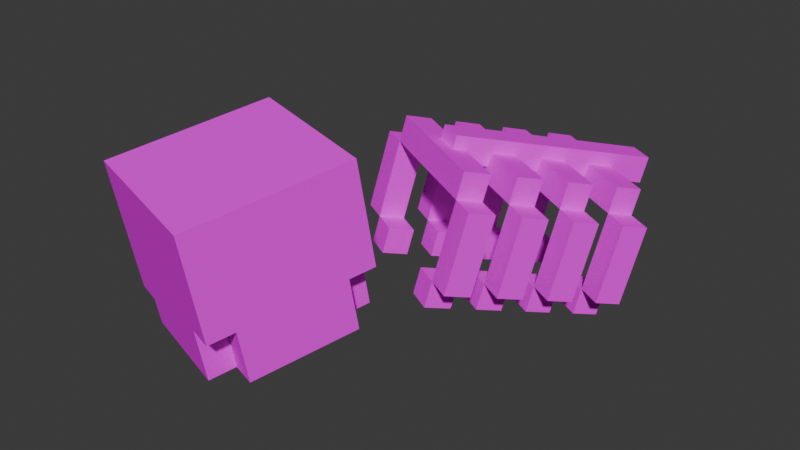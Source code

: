 # Source: skull.blend  (saved by Blender 4.2.66; exported with 4.5.12 LTS)
import bpy
from mathutils import Matrix  # noqa: F401  (used for matrix-valued properties, if any)

bpy.ops.wm.read_factory_settings(use_empty=True)
scene = bpy.context.scene
scene.name = 'Scene'

# ---- collections
col_collection = bpy.data.collections.new('Collection'); scene.collection.children.link(col_collection)

# ---- images (referenced by path relative to the original .blend; pixels are not part of the script)
import os
ASSET_DIR = os.environ.get("B2B_ASSET_DIR", "")  # directory of the original .blend (textures are referenced by path, not embedded)
HERE = os.path.dirname(os.path.abspath(__file__))  # packed textures are extracted next to this script under _unpacked/

def load_image(name, relpath, width, height, colorspace="sRGB"):
    """Load a texture the original file referenced (path relative to the .blend, or extracted next to this script)."""
    p = next((c for c in (os.path.join(HERE, relpath), os.path.join(ASSET_DIR, relpath)) if relpath and os.path.exists(c)), "")
    if p:
        img = bpy.data.images.load(p, check_existing=True)
        img.name = name
    else:  # same state as the original file: an image datablock whose file is absent (Cycles renders it pink)
        img = bpy.data.images.new(name, width, height)
        img.source = "FILE"
        img.filepath = "//" + (relpath or name)
    img.colorspace_settings.name = colorspace
    return img
img_edges_png = load_image('edges.png', 'edges.png', 1024, 1024, 'sRGB')
img_scull_front_png_001 = load_image('scull_front.png.001', 'scull_front.png', 1024, 1024, 'sRGB')
img_scull_png = load_image('scull.png', 'scull.png', 1024, 1024, 'sRGB')

# ---- materials (node trees are filled in below, after node groups)
mat_egde = bpy.data.materials.new('egde')
mat_egde.roughness = 1.0
mat_scull_front = bpy.data.materials.new('scull_front')
mat_scull_front.roughness = 1.0
mat_scull = bpy.data.materials.new('scull')
mat_scull.roughness = 1.0

# ---- material node trees
mat_egde.use_nodes = True; mat_egde.node_tree.nodes.clear()
_N = mat_egde.node_tree.nodes; _L = mat_egde.node_tree.links
n0 = _N.new('ShaderNodeBsdfPrincipled'); n0.name = 'Principled BSDF'; n0.location = (0, 300)
n0.inputs[2].default_value = 1.0
n0.inputs[13].default_value = 0.0
n0.inputs[27].default_value = (0.0, 0.0, 0.0, 1.0)
n1 = _N.new('ShaderNodeOutputMaterial'); n1.name = 'Material-Ausgabe'; n1.location = (280, 300)
n2 = _N.new('ShaderNodeTexImage'); n2.name = 'Bildtexturen'; n2.location = (-276, 274)
n2.image = img_edges_png
n2.interpolation = 'Closest'
_L.new(n0.outputs[0], n1.inputs[0])
_L.new(n2.outputs[0], n0.inputs[0])
n1.is_active_output = True
mat_scull_front.use_nodes = True; mat_scull_front.node_tree.nodes.clear()
_N = mat_scull_front.node_tree.nodes; _L = mat_scull_front.node_tree.links
n0 = _N.new('ShaderNodeBsdfPrincipled'); n0.name = 'Principled BSDF'; n0.location = (0, 300)
n0.inputs[2].default_value = 1.0
n0.inputs[13].default_value = 0.0
n0.inputs[27].default_value = (0.0, 0.0, 0.0, 1.0)
n1 = _N.new('ShaderNodeOutputMaterial'); n1.name = 'Material-Ausgabe'; n1.location = (280, 300)
n2 = _N.new('ShaderNodeTexImage'); n2.name = 'Bildtexturen'; n2.location = (-295, 332)
n2.image = img_scull_front_png_001
n2.interpolation = 'Closest'
_L.new(n0.outputs[0], n1.inputs[0])
_L.new(n2.outputs[0], n0.inputs[0])
n1.is_active_output = True
mat_scull.use_nodes = True; mat_scull.node_tree.nodes.clear()
_N = mat_scull.node_tree.nodes; _L = mat_scull.node_tree.links
n0 = _N.new('ShaderNodeBsdfPrincipled'); n0.name = 'Principled BSDF'; n0.location = (0, 300)
n0.inputs[2].default_value = 1.0
n0.inputs[13].default_value = 0.0
n0.inputs[27].default_value = (0.0, 0.0, 0.0, 1.0)
n1 = _N.new('ShaderNodeOutputMaterial'); n1.name = 'Material-Ausgabe'; n1.location = (280, 300)
n2 = _N.new('ShaderNodeTexImage'); n2.name = 'Bildtexturen'; n2.location = (-301, 280)
n2.image = img_scull_png
n2.interpolation = 'Closest'
_L.new(n0.outputs[0], n1.inputs[0])
_L.new(n2.outputs[0], n0.inputs[0])
n1.is_active_output = True

# ---- world
world_world = bpy.data.worlds.new('World'); scene.world = world_world
world_world.use_nodes = True; world_world.node_tree.nodes.clear()
_N = world_world.node_tree.nodes; _L = world_world.node_tree.links
n0 = _N.new('ShaderNodeOutputWorld'); n0.name = 'World Output'; n0.location = (300, 300)
n1 = _N.new('ShaderNodeBackground'); n1.name = 'Background'; n1.location = (10, 300)
n1.inputs[0].default_value = (0.05088, 0.05088, 0.05088, 1.0)
_L.new(n1.outputs[0], n0.inputs[0])
n0.is_active_output = True
world_world.color = (0.05088, 0.05088, 0.05088)
world_world.sun_shadow_jitter_overblur = 0.0

# ---- meshes
me_skull = bpy.data.meshes.new('skull')
me_skull.from_pydata([(0.3153, -0.06365, -0.294), (0.2689, -0.0379, -0.2092), (0.3013, -0.1603, -0.2723), (0.255, -0.1345, -0.1875), (0.3888, -0.162, -0.2239), (0.3425, -0.1363, -0.1391), (0.2595, -0.4501, -0.2071), (0.347, -0.4519, -0.1588), (0.3006, -0.4261, -0.07399), (0.172, -0.4483, -0.2555), (0.1256, -0.4226, -0.1707), (0.2131, -0.4243, -0.1223), (0.158, -0.5449, -0.2338), (0.1117, -0.5192, -0.149), (0.2455, -0.5467, -0.1854), (0.1992, -0.521, -0.1006), (-0.1223, -0.05481, -0.5358), (-0.1686, -0.02906, -0.451), (-0.1362, -0.1514, -0.5141), (-0.1826, -0.1257, -0.4293), (-0.2237, -0.1497, -0.5624), (-0.2701, -0.1239, -0.4777), (-0.1781, -0.4413, -0.4489), (-0.2656, -0.4395, -0.4973), (-0.3119, -0.4137, -0.4125), (-0.09058, -0.443, -0.4006), (-0.1369, -0.4173, -0.3158), (-0.2244, -0.4155, -0.3641), (-0.1045, -0.5396, -0.3789), (-0.1509, -0.5139, -0.2941), (-0.192, -0.5379, -0.4272), (-0.2384, -0.5121, -0.3424), (0.2226, -0.01215, -0.1244), (0.1763, 0.0136, -0.03962), (0.2086, -0.1088, -0.1027), (0.1623, -0.08302, -0.01791), (0.2962, -0.1105, -0.05434), (0.2498, -0.08478, 0.03045), (0.1668, -0.3986, -0.03755), (0.2543, -0.4004, 0.01081), (0.208, -0.3746, 0.0956), (0.07928, -0.3968, -0.08591), (0.03294, -0.3711, -0.001122), (0.1205, -0.3728, 0.04724), (0.06533, -0.4934, -0.0642), (0.01899, -0.4677, 0.02059), (0.1528, -0.4952, -0.01584), (0.1065, -0.4695, 0.06895), (-0.215, -0.003313, -0.3662), (-0.2613, 0.02244, -0.2814), (-0.2752, -0.07417, -0.2597), (-0.2289, -0.09992, -0.3445), (-0.3164, -0.09816, -0.3929), (-0.3628, -0.07241, -0.3081), (-0.3583, -0.388, -0.3277), (-0.4046, -0.3622, -0.2429), (-0.1833, -0.3915, -0.231), (-0.2296, -0.3658, -0.1462), (-0.2708, -0.3898, -0.2794), (-0.3171, -0.364, -0.1946), (-0.1972, -0.4881, -0.2093), (-0.2435, -0.4624, -0.1245), (-0.2847, -0.4864, -0.2576), (-0.3311, -0.4606, -0.1728), (0.3616, -0.0894, -0.3788), (0.408, -0.1152, -0.4636), (0.3477, -0.186, -0.3571), (0.394, -0.2118, -0.4419), (0.4352, -0.1878, -0.3087), (0.4815, -0.2135, -0.3935), (0.3521, -0.5016, -0.3767), (0.3933, -0.4776, -0.2436), (0.4397, -0.5034, -0.3284), (0.2183, -0.4741, -0.3403), (0.2646, -0.4998, -0.4251), (0.3058, -0.4758, -0.2919), (0.2043, -0.5707, -0.3186), (0.2507, -0.5964, -0.4034), (0.2919, -0.5725, -0.2702), (0.3382, -0.5982, -0.355), (-0.07594, -0.08056, -0.6206), (-0.0296, -0.1063, -0.7054), (-0.08989, -0.1772, -0.5989), (-0.04356, -0.2029, -0.6837), (-0.1774, -0.1754, -0.6472), (-0.1311, -0.2012, -0.732), (-0.1318, -0.467, -0.5337), (-0.08541, -0.4928, -0.6185), (-0.2193, -0.4652, -0.5821), (-0.1729, -0.491, -0.6669), (-0.04424, -0.4688, -0.4854), (0.002098, -0.4945, -0.5702), (-0.05819, -0.5654, -0.4637), (-0.01185, -0.5911, -0.5484), (-0.1457, -0.5636, -0.512), (-0.09937, -0.5894, -0.5968), (0.5006, -0.1667, -0.6332), (0.4543, -0.1409, -0.5484), (0.4867, -0.2633, -0.6115), (0.4403, -0.2375, -0.5267), (0.5742, -0.265, -0.5631), (0.5278, -0.2393, -0.4783), (0.3985, -0.5274, -0.4615), (0.5323, -0.5549, -0.4979), (0.486, -0.5291, -0.4132), (0.3573, -0.5513, -0.5947), (0.311, -0.5256, -0.5099), (0.4448, -0.5531, -0.5463), (0.3434, -0.6479, -0.573), (0.297, -0.6222, -0.4882), (0.4309, -0.6497, -0.5246), (0.3845, -0.624, -0.4398), (0.06307, -0.1578, -0.875), (0.01673, -0.1321, -0.7902), (0.002781, -0.2287, -0.7685), (0.04912, -0.2544, -0.8533), (-0.03839, -0.2527, -0.9016), (-0.08473, -0.2269, -0.8168), (-0.03907, -0.5185, -0.7033), (-0.08025, -0.5425, -0.8365), (-0.1266, -0.5167, -0.7517), (0.09477, -0.546, -0.7397), (0.04844, -0.5203, -0.655), (0.007262, -0.5443, -0.7881), (0.08082, -0.6426, -0.718), (0.03448, -0.6169, -0.6332), (-0.00669, -0.6409, -0.7664), (-0.05303, -0.6151, -0.6816), (0.3146, -0.1517, -0.9163), (-0.05613, 0.05433, -0.238), (0.4021, -0.1534, -0.8679), (0.03139, 0.05256, -0.1896), (0.3006, -0.2483, -0.8946), (-0.07008, -0.04228, -0.2162), (0.3881, -0.2501, -0.8462), (0.01743, -0.04405, -0.1679)], [], [(19, 3, 1, 17), (0, 1, 3, 2), (16, 0, 2, 18), (18, 2, 3, 19), (32, 48, 49, 33), (2, 3, 5, 4), (4, 5, 8, 7), (7, 8, 11, 6), (6, 11, 3, 2), (4, 7, 6, 2), (8, 5, 3, 11), (9, 10, 11, 6), (6, 11, 15, 14), (14, 15, 13, 12), (12, 13, 10, 9), (6, 14, 12, 9), (15, 11, 10, 13), (16, 18, 19, 17), (18, 20, 21, 19), (20, 23, 24, 21), (23, 22, 27, 24), (22, 18, 19, 27), (20, 18, 22, 23), (24, 27, 19, 21), (25, 22, 27, 26), (22, 30, 31, 27), (30, 28, 29, 31), (28, 25, 26, 29), (22, 25, 28, 30), (31, 29, 26, 27), (50, 35, 33, 49), (32, 33, 35, 34), (48, 32, 34, 51), (51, 34, 35, 50), (65, 81, 80, 64), (34, 35, 37, 36), (36, 37, 40, 39), (39, 40, 43, 38), (38, 43, 35, 34), (36, 39, 38, 34), (40, 37, 35, 43), (41, 42, 43, 38), (38, 43, 47, 46), (46, 47, 45, 44), (44, 45, 42, 41), (38, 46, 44, 41), (47, 43, 42, 45), (48, 51, 50, 49), (51, 52, 53, 50), (52, 54, 55, 53), (54, 58, 59, 55), (58, 51, 50, 59), (52, 51, 58, 54), (55, 59, 50, 53), (56, 58, 59, 57), (58, 62, 63, 59), (62, 60, 61, 63), (60, 56, 57, 61), (58, 56, 60, 62), (63, 61, 57, 59), (0, 16, 17, 1), (83, 81, 65, 67), (64, 66, 67, 65), (80, 82, 66, 64), (82, 83, 67, 66), (96, 112, 113, 97), (66, 68, 69, 67), (68, 71, 72, 69), (71, 75, 70, 72), (75, 66, 67, 70), (68, 66, 75, 71), (72, 70, 67, 69), (73, 75, 70, 74), (75, 78, 79, 70), (78, 76, 77, 79), (76, 73, 74, 77), (75, 73, 76, 78), (79, 77, 74, 70), (80, 81, 83, 82), (82, 83, 85, 84), (84, 85, 89, 88), (88, 89, 87, 86), (86, 87, 83, 82), (84, 88, 86, 82), (89, 85, 83, 87), (90, 91, 87, 86), (86, 87, 95, 94), (94, 95, 93, 92), (92, 93, 91, 90), (86, 94, 92, 90), (95, 87, 91, 93), (114, 99, 97, 113), (96, 97, 99, 98), (112, 96, 98, 115), (115, 98, 99, 114), (98, 99, 101, 100), (100, 101, 104, 103), (103, 104, 102, 107), (107, 102, 99, 98), (100, 103, 107, 98), (104, 101, 99, 102), (105, 106, 102, 107), (107, 102, 111, 110), (110, 111, 109, 108), (108, 109, 106, 105), (107, 110, 108, 105), (111, 102, 106, 109), (112, 115, 114, 113), (115, 116, 117, 114), (116, 119, 120, 117), (119, 123, 118, 120), (123, 115, 114, 118), (116, 115, 123, 119), (120, 118, 114, 117), (121, 123, 118, 122), (123, 126, 127, 118), (126, 124, 125, 127), (124, 121, 122, 125), (123, 121, 124, 126), (127, 125, 122, 118), (128, 129, 131, 130), (130, 131, 135, 134), (134, 135, 133, 132), (132, 133, 129, 128), (130, 134, 132, 128), (135, 131, 129, 133)])
_uv = me_skull.uv_layers.new(name='UVMap')
_uv.uv.foreach_set('vector', [0.125, 0.25, 0.125, 0.875, 0.0, 0.875, 0.0, 0.25, 0.6875, 0.875, 0.8125, 0.875, 0.8125, 0.75, 0.6875, 0.75, 0.0, 0.25, 0.0, 0.875, 0.125, 0.875, 0.125, 0.25, 0.6875, 0.875, 0.6875, 0.25, 0.8125, 0.25, 0.8125, 0.875, 0.8125, 0.875, 0.8125, 0.25, 0.6875, 0.25, 0.6875, 0.875, 0.6875, 0.25, 0.8125, 0.25, 0.8125, 0.125, 0.6875, 0.125, 0.6875, 0.75, 0.8125, 0.75, 0.8125, 0.375, 0.6875, 0.375, 0.6875, 0.125, 0.8125, 0.125, 0.8125, 0.25, 0.6875, 0.25, 0.6875, 0.375, 0.8125, 0.375, 0.8125, 0.75, 0.6875, 0.75, 0.125, 1.0, 0.5, 1.0, 0.5, 0.875, 0.125, 0.875, 0.5, 1.0, 0.125, 1.0, 0.125, 0.875, 0.5, 0.875, 0.6875, 0.375, 0.8125, 0.375, 0.8125, 0.25, 0.6875, 0.25, 0.6875, 0.375, 0.8125, 0.375, 0.8125, 0.25, 0.6875, 0.25, 0.6875, 0.25, 0.8125, 0.25, 0.8125, 0.375, 0.6875, 0.375, 0.6875, 0.25, 0.8125, 0.25, 0.8125, 0.375, 0.6875, 0.375, 0.5, 0.875, 0.625, 0.875, 0.625, 0.75, 0.5, 0.75, 0.625, 0.875, 0.5, 0.875, 0.5, 0.75, 0.625, 0.75, 0.6875, 0.875, 0.6875, 0.75, 0.8125, 0.75, 0.8125, 0.875, 0.6875, 0.875, 0.6875, 1.0, 0.8125, 1.0, 0.8125, 0.875, 0.6875, 0.75, 0.6875, 0.375, 0.8125, 0.375, 0.8125, 0.75, 0.6875, 1.0, 0.6875, 0.875, 0.8125, 0.875, 0.8125, 1.0, 0.6875, 0.375, 0.6875, 0.75, 0.8125, 0.75, 0.8125, 0.375, 0.125, 0.125, 0.125, 0.25, 0.5, 0.25, 0.5, 0.125, 0.5, 0.125, 0.5, 0.25, 0.125, 0.25, 0.125, 0.125, 0.6875, 0.75, 0.6875, 0.875, 0.8125, 0.875, 0.8125, 0.75, 0.6875, 0.375, 0.6875, 0.25, 0.8125, 0.25, 0.8125, 0.375, 0.6875, 0.875, 0.6875, 0.75, 0.8125, 0.75, 0.8125, 0.875, 0.6875, 0.25, 0.6875, 0.375, 0.8125, 0.375, 0.8125, 0.25, 0.5, 0.25, 0.5, 0.375, 0.625, 0.375, 0.625, 0.25, 0.625, 0.25, 0.625, 0.375, 0.5, 0.375, 0.5, 0.25, 0.125, 0.25, 0.125, 0.875, 0.0, 0.875, 0.0, 0.25, 0.8125, 0.25, 0.6875, 0.25, 0.6875, 0.375, 0.8125, 0.375, 0.0, 0.25, 0.0, 0.875, 0.125, 0.875, 0.125, 0.25, 0.8125, 0.25, 0.8125, 0.875, 0.6875, 0.875, 0.6875, 0.25, 0.6875, 0.25, 0.6875, 0.875, 0.8125, 0.875, 0.8125, 0.25, 0.8125, 0.875, 0.6875, 0.875, 0.6875, 1.0, 0.8125, 1.0, 0.8125, 0.375, 0.6875, 0.375, 0.6875, 0.75, 0.8125, 0.75, 0.8125, 1.0, 0.6875, 1.0, 0.6875, 0.875, 0.8125, 0.875, 0.8125, 0.75, 0.6875, 0.75, 0.6875, 0.375, 0.8125, 0.375, 0.125, 1.0, 0.5, 1.0, 0.5, 0.875, 0.125, 0.875, 0.5, 1.0, 0.125, 1.0, 0.125, 0.875, 0.5, 0.875, 0.8125, 0.75, 0.6875, 0.75, 0.6875, 0.875, 0.8125, 0.875, 0.8125, 0.75, 0.6875, 0.75, 0.6875, 0.875, 0.8125, 0.875, 0.8125, 0.875, 0.6875, 0.875, 0.6875, 0.75, 0.8125, 0.75, 0.8125, 0.875, 0.6875, 0.875, 0.6875, 0.75, 0.8125, 0.75, 0.5, 0.875, 0.625, 0.875, 0.625, 0.75, 0.5, 0.75, 0.625, 0.875, 0.5, 0.875, 0.5, 0.75, 0.625, 0.75, 0.8125, 0.25, 0.8125, 0.375, 0.6875, 0.375, 0.6875, 0.25, 0.8125, 0.25, 0.8125, 0.125, 0.6875, 0.125, 0.6875, 0.25, 0.8125, 0.375, 0.8125, 0.75, 0.6875, 0.75, 0.6875, 0.375, 0.8125, 0.125, 0.8125, 0.25, 0.6875, 0.25, 0.6875, 0.125, 0.8125, 0.75, 0.8125, 0.375, 0.6875, 0.375, 0.6875, 0.75, 0.125, 0.125, 0.125, 0.25, 0.5, 0.25, 0.5, 0.125, 0.5, 0.125, 0.5, 0.25, 0.125, 0.25, 0.125, 0.125, 0.8125, 0.375, 0.8125, 0.25, 0.6875, 0.25, 0.6875, 0.375, 0.8125, 0.75, 0.8125, 0.875, 0.6875, 0.875, 0.6875, 0.75, 0.8125, 0.25, 0.8125, 0.375, 0.6875, 0.375, 0.6875, 0.25, 0.8125, 0.875, 0.8125, 0.75, 0.6875, 0.75, 0.6875, 0.875, 0.5, 0.25, 0.5, 0.375, 0.625, 0.375, 0.625, 0.25, 0.625, 0.25, 0.625, 0.375, 0.5, 0.375, 0.5, 0.25, 0.6875, 0.25, 0.6875, 0.875, 0.8125, 0.875, 0.8125, 0.25, 0.125, 0.25, 0.0, 0.25, 0.0, 0.875, 0.125, 0.875, 0.8125, 0.8125, 0.8125, 0.6875, 0.6875, 0.6875, 0.6875, 0.8125, 0.0, 0.25, 0.125, 0.25, 0.125, 0.875, 0.0, 0.875, 0.8125, 0.875, 0.6875, 0.875, 0.6875, 0.25, 0.8125, 0.25, 0.6875, 0.25, 0.6875, 0.875, 0.8125, 0.875, 0.8125, 0.25, 0.8125, 0.25, 0.8125, 0.125, 0.6875, 0.125, 0.6875, 0.25, 0.8125, 0.6875, 0.8125, 0.3125, 0.6875, 0.3125, 0.6875, 0.6875, 0.8125, 0.125, 0.8125, 0.25, 0.6875, 0.25, 0.6875, 0.125, 0.8125, 0.3125, 0.8125, 0.6875, 0.6875, 0.6875, 0.6875, 0.3125, 0.125, 1.0, 0.125, 0.875, 0.5, 0.875, 0.5, 1.0, 0.5, 1.0, 0.5, 0.875, 0.125, 0.875, 0.125, 1.0, 0.8125, 0.375, 0.8125, 0.25, 0.6875, 0.25, 0.6875, 0.375, 0.8125, 0.3125, 0.8125, 0.1875, 0.6875, 0.1875, 0.6875, 0.3125, 0.8125, 0.25, 0.8125, 0.375, 0.6875, 0.375, 0.6875, 0.25, 0.8125, 0.1875, 0.8125, 0.3125, 0.6875, 0.3125, 0.6875, 0.1875, 0.5, 0.875, 0.5, 0.75, 0.625, 0.75, 0.625, 0.875, 0.625, 0.875, 0.625, 0.75, 0.5, 0.75, 0.5, 0.875, 0.8125, 0.8125, 0.6875, 0.8125, 0.6875, 0.6875, 0.8125, 0.6875, 0.8125, 0.875, 0.6875, 0.875, 0.6875, 1.0, 0.8125, 1.0, 0.8125, 0.6875, 0.6875, 0.6875, 0.6875, 0.3125, 0.8125, 0.3125, 0.8125, 1.0, 0.6875, 1.0, 0.6875, 0.875, 0.8125, 0.875, 0.8125, 0.3125, 0.6875, 0.3125, 0.6875, 0.6875, 0.8125, 0.6875, 0.125, 0.125, 0.5, 0.125, 0.5, 0.25, 0.125, 0.25, 0.5, 0.125, 0.125, 0.125, 0.125, 0.25, 0.5, 0.25, 0.8125, 0.75, 0.6875, 0.75, 0.6875, 0.875, 0.8125, 0.875, 0.8125, 0.3125, 0.6875, 0.3125, 0.6875, 0.1875, 0.8125, 0.1875, 0.8125, 0.875, 0.6875, 0.875, 0.6875, 0.75, 0.8125, 0.75, 0.8125, 0.1875, 0.6875, 0.1875, 0.6875, 0.3125, 0.8125, 0.3125, 0.5, 0.25, 0.625, 0.25, 0.625, 0.375, 0.5, 0.375, 0.625, 0.25, 0.5, 0.25, 0.5, 0.375, 0.625, 0.375, 0.125, 0.25, 0.125, 0.875, 0.0, 0.875, 0.0, 0.25, 0.6875, 0.875, 0.8125, 0.875, 0.8125, 0.75, 0.6875, 0.75, 0.0, 0.25, 0.0, 0.875, 0.125, 0.875, 0.125, 0.25, 0.6875, 0.875, 0.6875, 0.25, 0.8125, 0.25, 0.8125, 0.875, 0.6875, 0.25, 0.8125, 0.25, 0.8125, 0.125, 0.6875, 0.125, 0.6875, 0.75, 0.8125, 0.75, 0.8125, 0.375, 0.6875, 0.375, 0.6875, 0.125, 0.8125, 0.125, 0.8125, 0.25, 0.6875, 0.25, 0.6875, 0.375, 0.8125, 0.375, 0.8125, 0.75, 0.6875, 0.75, 0.125, 1.0, 0.5, 1.0, 0.5, 0.875, 0.125, 0.875, 0.5, 1.0, 0.125, 1.0, 0.125, 0.875, 0.5, 0.875, 0.6875, 0.375, 0.8125, 0.375, 0.8125, 0.25, 0.6875, 0.25, 0.6875, 0.375, 0.8125, 0.375, 0.8125, 0.25, 0.6875, 0.25, 0.6875, 0.25, 0.8125, 0.25, 0.8125, 0.375, 0.6875, 0.375, 0.6875, 0.25, 0.8125, 0.25, 0.8125, 0.375, 0.6875, 0.375, 0.5, 0.875, 0.625, 0.875, 0.625, 0.75, 0.5, 0.75, 0.625, 0.875, 0.5, 0.875, 0.5, 0.75, 0.625, 0.75, 0.6875, 0.875, 0.6875, 0.75, 0.8125, 0.75, 0.8125, 0.875, 0.6875, 0.875, 0.6875, 1.0, 0.8125, 1.0, 0.8125, 0.875, 0.6875, 0.75, 0.6875, 0.375, 0.8125, 0.375, 0.8125, 0.75, 0.6875, 1.0, 0.6875, 0.875, 0.8125, 0.875, 0.8125, 1.0, 0.6875, 0.375, 0.6875, 0.75, 0.8125, 0.75, 0.8125, 0.375, 0.125, 0.125, 0.125, 0.25, 0.5, 0.25, 0.5, 0.125, 0.5, 0.125, 0.5, 0.25, 0.125, 0.25, 0.125, 0.125, 0.6875, 0.75, 0.6875, 0.875, 0.8125, 0.875, 0.8125, 0.75, 0.6875, 0.375, 0.6875, 0.25, 0.8125, 0.25, 0.8125, 0.375, 0.6875, 0.875, 0.6875, 0.75, 0.8125, 0.75, 0.8125, 0.875, 0.6875, 0.25, 0.6875, 0.375, 0.8125, 0.375, 0.8125, 0.25, 0.5, 0.25, 0.5, 0.375, 0.625, 0.375, 0.625, 0.25, 0.625, 0.25, 0.625, 0.375, 0.5, 0.375, 0.5, 0.25, 0.6875, 0.0, 0.6875, 1.0, 0.8125, 1.0, 0.8125, 0.0, 0.6875, 0.0, 0.6875, 1.0, 0.8125, 1.0, 0.8125, 0.0, 0.8125, 0.0, 0.8125, 1.0, 0.6875, 1.0, 0.6875, 0.0, 0.8125, 0.0, 0.8125, 1.0, 0.6875, 1.0, 0.6875, 0.0, 0.6875, 0.375, 0.8125, 0.375, 0.8125, 0.25, 0.6875, 0.25, 0.8125, 0.375, 0.6875, 0.375, 0.6875, 0.25, 0.8125, 0.25])
me_skull.materials.append(mat_egde)
me_skull.update()
me_skull.normals_split_custom_set([tuple(v) for v in zip(*[iter([-0.4634, 0.2575, 0.8479, -0.4634, 0.2575, 0.8479, -0.4634, 0.2575, 0.8479, -0.4634, 0.2575, 0.8479, 0.8751, -0.01768, 0.4836, 0.8751, -0.01768, 0.4836, 0.8751, -0.01768, 0.4836, 0.8751, -0.01768, 0.4836, 0.4634, -0.2575, -0.8479, 0.4634, -0.2575, -0.8479, 0.4634, -0.2575, -0.8479, 0.4634, -0.2575, -0.8479, -0.1395, -0.9661, 0.2171, -0.1395, -0.9661, 0.2171, -0.1395, -0.9661, 0.2171, -0.1395, -0.9661, 0.2171, 0.1395, 0.9661, -0.2171, 0.1395, 0.9661, -0.2171, 0.1395, 0.9661, -0.2171, 0.1395, 0.9661, -0.2171, 0.1395, 0.9661, -0.2171, 0.1395, 0.9661, -0.2171, 0.1395, 0.9661, -0.2171, 0.1395, 0.9661, -0.2171, 0.8751, -0.01768, 0.4836, 0.8751, -0.01768, 0.4836, 0.8751, -0.01768, 0.4836, 0.8751, -0.01768, 0.4836, -0.1395, -0.9661, 0.2171, -0.1395, -0.9661, 0.2171, -0.1395, -0.9661, 0.2171, -0.1395, -0.9661, 0.2171, -0.8751, 0.01768, -0.4836, -0.8751, 0.01768, -0.4836, -0.8751, 0.01768, -0.4836, -0.8751, 0.01768, -0.4836, 0.4634, -0.2575, -0.8479, 0.4634, -0.2575, -0.8479, 0.4634, -0.2575, -0.8479, 0.4634, -0.2575, -0.8479, -0.4634, 0.2575, 0.8479, -0.4634, 0.2575, 0.8479, -0.4634, 0.2575, 0.8479, -0.4634, 0.2575, 0.8479, 0.1395, 0.9661, -0.2171, 0.1395, 0.9661, -0.2171, 0.1395, 0.9661, -0.2171, 0.1395, 0.9661, -0.2171, 0.8751, -0.01768, 0.4836, 0.8751, -0.01768, 0.4836, 0.8751, -0.01768, 0.4836, 0.8751, -0.01768, 0.4836, -0.1395, -0.9661, 0.2172, -0.1395, -0.9661, 0.2172, -0.1395, -0.9661, 0.2172, -0.1395, -0.9661, 0.2172, -0.8751, 0.01768, -0.4836, -0.8751, 0.01768, -0.4836, -0.8751, 0.01768, -0.4836, -0.8751, 0.01768, -0.4836, 0.4634, -0.2575, -0.8479, 0.4634, -0.2575, -0.8479, 0.4634, -0.2575, -0.8479, 0.4634, -0.2575, -0.8479, -0.4634, 0.2575, 0.8479, -0.4634, 0.2575, 0.8479, -0.4634, 0.2575, 0.8479, -0.4634, 0.2575, 0.8479, -0.8751, 0.01768, -0.4836, -0.8751, 0.01768, -0.4836, -0.8751, 0.01768, -0.4836, -0.8751, 0.01768, -0.4836, 0.1395, 0.9661, -0.2171, 0.1395, 0.9661, -0.2171, 0.1395, 0.9661, -0.2171, 0.1395, 0.9661, -0.2171, -0.8751, 0.01768, -0.4836, -0.8751, 0.01768, -0.4836, -0.8751, 0.01768, -0.4836, -0.8751, 0.01768, -0.4836, -0.1395, -0.9661, 0.2172, -0.1395, -0.9661, 0.2172, -0.1395, -0.9661, 0.2172, -0.1395, -0.9661, 0.2172, 0.8751, -0.01768, 0.4836, 0.8751, -0.01768, 0.4836, 0.8751, -0.01768, 0.4836, 0.8751, -0.01768, 0.4836, 0.4634, -0.2575, -0.8479, 0.4634, -0.2575, -0.8479, 0.4634, -0.2575, -0.8479, 0.4634, -0.2575, -0.8479, -0.4634, 0.2575, 0.8479, -0.4634, 0.2575, 0.8479, -0.4634, 0.2575, 0.8479, -0.4634, 0.2575, 0.8479, 0.1395, 0.9661, -0.2172, 0.1395, 0.9661, -0.2172, 0.1395, 0.9661, -0.2172, 0.1395, 0.9661, -0.2172, -0.8751, 0.01768, -0.4836, -0.8751, 0.01768, -0.4836, -0.8751, 0.01768, -0.4836, -0.8751, 0.01768, -0.4836, -0.1395, -0.9661, 0.2171, -0.1395, -0.9661, 0.2171, -0.1395, -0.9661, 0.2171, -0.1395, -0.9661, 0.2171, 0.8751, -0.01769, 0.4836, 0.8751, -0.01769, 0.4836, 0.8751, -0.01769, 0.4836, 0.8751, -0.01769, 0.4836, 0.4634, -0.2575, -0.8479, 0.4634, -0.2575, -0.8479, 0.4634, -0.2575, -0.8479, 0.4634, -0.2575, -0.8479, -0.4634, 0.2575, 0.8479, -0.4634, 0.2575, 0.8479, -0.4634, 0.2575, 0.8479, -0.4634, 0.2575, 0.8479, -0.4634, 0.2575, 0.8479, -0.4634, 0.2575, 0.8479, -0.4634, 0.2575, 0.8479, -0.4634, 0.2575, 0.8479, 0.8751, -0.01768, 0.4836, 0.8751, -0.01768, 0.4836, 0.8751, -0.01768, 0.4836, 0.8751, -0.01768, 0.4836, 0.4634, -0.2575, -0.8479, 0.4634, -0.2575, -0.8479, 0.4634, -0.2575, -0.8479, 0.4634, -0.2575, -0.8479, -0.1395, -0.9661, 0.2171, -0.1395, -0.9661, 0.2171, -0.1395, -0.9661, 0.2171, -0.1395, -0.9661, 0.2171, 0.1395, 0.9661, -0.2171, 0.1395, 0.9661, -0.2171, 0.1395, 0.9661, -0.2171, 0.1395, 0.9661, -0.2171, 0.1395, 0.9661, -0.2171, 0.1395, 0.9661, -0.2171, 0.1395, 0.9661, -0.2171, 0.1395, 0.9661, -0.2171, 0.8751, -0.01768, 0.4836, 0.8751, -0.01768, 0.4836, 0.8751, -0.01768, 0.4836, 0.8751, -0.01768, 0.4836, -0.1395, -0.9661, 0.2172, -0.1395, -0.9661, 0.2172, -0.1395, -0.9661, 0.2172, -0.1395, -0.9661, 0.2172, -0.8751, 0.01768, -0.4836, -0.8751, 0.01768, -0.4836, -0.8751, 0.01768, -0.4836, -0.8751, 0.01768, -0.4836, 0.4634, -0.2575, -0.8479, 0.4634, -0.2575, -0.8479, 0.4634, -0.2575, -0.8479, 0.4634, -0.2575, -0.8479, -0.4634, 0.2575, 0.8479, -0.4634, 0.2575, 0.8479, -0.4634, 0.2575, 0.8479, -0.4634, 0.2575, 0.8479, 0.1395, 0.9661, -0.2172, 0.1395, 0.9661, -0.2172, 0.1395, 0.9661, -0.2172, 0.1395, 0.9661, -0.2172, 0.8751, -0.01768, 0.4836, 0.8751, -0.01768, 0.4836, 0.8751, -0.01768, 0.4836, 0.8751, -0.01768, 0.4836, -0.1395, -0.9661, 0.2171, -0.1395, -0.9661, 0.2171, -0.1395, -0.9661, 0.2171, -0.1395, -0.9661, 0.2171, -0.8751, 0.01768, -0.4836, -0.8751, 0.01768, -0.4836, -0.8751, 0.01768, -0.4836, -0.8751, 0.01768, -0.4836, 0.4634, -0.2575, -0.8479, 0.4634, -0.2575, -0.8479, 0.4634, -0.2575, -0.8479, 0.4634, -0.2575, -0.8479, -0.4634, 0.2575, 0.8479, -0.4634, 0.2575, 0.8479, -0.4634, 0.2575, 0.8479, -0.4634, 0.2575, 0.8479, -0.8751, 0.01768, -0.4836, -0.8751, 0.01768, -0.4836, -0.8751, 0.01768, -0.4836, -0.8751, 0.01768, -0.4836, 0.1395, 0.9661, -0.2171, 0.1395, 0.9661, -0.2171, 0.1395, 0.9661, -0.2171, 0.1395, 0.9661, -0.2171, -0.8751, 0.01768, -0.4836, -0.8751, 0.01768, -0.4836, -0.8751, 0.01768, -0.4836, -0.8751, 0.01768, -0.4836, -0.1395, -0.9661, 0.2171, -0.1395, -0.9661, 0.2171, -0.1395, -0.9661, 0.2171, -0.1395, -0.9661, 0.2171, 0.8751, -0.01768, 0.4836, 0.8751, -0.01768, 0.4836, 0.8751, -0.01768, 0.4836, 0.8751, -0.01768, 0.4836, 0.4634, -0.2575, -0.8479, 0.4634, -0.2575, -0.8479, 0.4634, -0.2575, -0.8479, 0.4634, -0.2575, -0.8479, -0.4634, 0.2575, 0.8479, -0.4634, 0.2575, 0.8479, -0.4634, 0.2575, 0.8479, -0.4634, 0.2575, 0.8479, 0.1395, 0.9661, -0.2171, 0.1395, 0.9661, -0.2171, 0.1395, 0.9661, -0.2171, 0.1395, 0.9661, -0.2171, -0.8751, 0.01768, -0.4836, -0.8751, 0.01768, -0.4836, -0.8751, 0.01768, -0.4836, -0.8751, 0.01768, -0.4836, -0.1395, -0.9661, 0.2171, -0.1395, -0.9661, 0.2171, -0.1395, -0.9661, 0.2171, -0.1395, -0.9661, 0.2171, 0.8751, -0.01768, 0.4836, 0.8751, -0.01768, 0.4836, 0.8751, -0.01768, 0.4836, 0.8751, -0.01768, 0.4836, 0.4634, -0.2575, -0.8479, 0.4634, -0.2575, -0.8479, 0.4634, -0.2575, -0.8479, 0.4634, -0.2575, -0.8479, -0.4634, 0.2575, 0.8479, -0.4634, 0.2575, 0.8479, -0.4634, 0.2575, 0.8479, -0.4634, 0.2575, 0.8479, 0.1395, 0.9661, -0.2171, 0.1395, 0.9661, -0.2171, 0.1395, 0.9661, -0.2171, 0.1395, 0.9661, -0.2171, 0.4634, -0.2575, -0.8479, 0.4634, -0.2575, -0.8479, 0.4634, -0.2575, -0.8479, 0.4634, -0.2575, -0.8479, 0.8751, -0.01768, 0.4836, 0.8751, -0.01768, 0.4836, 0.8751, -0.01768, 0.4836, 0.8751, -0.01768, 0.4836, -0.4634, 0.2575, 0.8479, -0.4634, 0.2575, 0.8479, -0.4634, 0.2575, 0.8479, -0.4634, 0.2575, 0.8479, -0.1395, -0.9661, 0.2171, -0.1395, -0.9661, 0.2171, -0.1395, -0.9661, 0.2171, -0.1395, -0.9661, 0.2171, 0.1395, 0.9661, -0.2171, 0.1395, 0.9661, -0.2171, 0.1395, 0.9661, -0.2171, 0.1395, 0.9661, -0.2171, 0.1395, 0.9661, -0.2171, 0.1395, 0.9661, -0.2171, 0.1395, 0.9661, -0.2171, 0.1395, 0.9661, -0.2171, 0.8751, -0.01768, 0.4836, 0.8751, -0.01768, 0.4836, 0.8751, -0.01768, 0.4836, 0.8751, -0.01768, 0.4836, -0.1395, -0.9661, 0.2171, -0.1395, -0.9661, 0.2171, -0.1395, -0.9661, 0.2171, -0.1395, -0.9661, 0.2171, -0.8751, 0.01768, -0.4836, -0.8751, 0.01768, -0.4836, -0.8751, 0.01768, -0.4836, -0.8751, 0.01768, -0.4836, -0.4634, 0.2575, 0.8479, -0.4634, 0.2575, 0.8479, -0.4634, 0.2575, 0.8479, -0.4634, 0.2575, 0.8479, 0.4634, -0.2575, -0.8479, 0.4634, -0.2575, -0.8479, 0.4634, -0.2575, -0.8479, 0.4634, -0.2575, -0.8479, 0.1395, 0.9661, -0.2172, 0.1395, 0.9661, -0.2172, 0.1395, 0.9661, -0.2172, 0.1395, 0.9661, -0.2172, 0.8751, -0.01768, 0.4836, 0.8751, -0.01768, 0.4836, 0.8751, -0.01768, 0.4836, 0.8751, -0.01768, 0.4836, -0.1395, -0.9661, 0.2171, -0.1395, -0.9661, 0.2171, -0.1395, -0.9661, 0.2171, -0.1395, -0.9661, 0.2171, -0.8751, 0.01768, -0.4836, -0.8751, 0.01768, -0.4836, -0.8751, 0.01768, -0.4836, -0.8751, 0.01768, -0.4836, -0.4634, 0.2575, 0.8479, -0.4634, 0.2575, 0.8479, -0.4634, 0.2575, 0.8479, -0.4634, 0.2575, 0.8479, 0.4634, -0.2575, -0.8479, 0.4634, -0.2575, -0.8479, 0.4634, -0.2575, -0.8479, 0.4634, -0.2575, -0.8479, -0.8751, 0.01768, -0.4836, -0.8751, 0.01768, -0.4836, -0.8751, 0.01768, -0.4836, -0.8751, 0.01768, -0.4836, 0.1395, 0.9661, -0.2171, 0.1395, 0.9661, -0.2171, 0.1395, 0.9661, -0.2171, 0.1395, 0.9661, -0.2171, -0.8751, 0.01768, -0.4836, -0.8751, 0.01768, -0.4836, -0.8751, 0.01768, -0.4836, -0.8751, 0.01768, -0.4836, -0.1395, -0.9661, 0.2171, -0.1395, -0.9661, 0.2171, -0.1395, -0.9661, 0.2171, -0.1395, -0.9661, 0.2171, 0.8751, -0.01768, 0.4836, 0.8751, -0.01768, 0.4836, 0.8751, -0.01768, 0.4836, 0.8751, -0.01768, 0.4836, -0.4634, 0.2575, 0.8479, -0.4634, 0.2575, 0.8479, -0.4634, 0.2575, 0.8479, -0.4634, 0.2575, 0.8479, 0.4634, -0.2575, -0.8479, 0.4634, -0.2575, -0.8479, 0.4634, -0.2575, -0.8479, 0.4634, -0.2575, -0.8479, 0.1395, 0.9661, -0.2171, 0.1395, 0.9661, -0.2171, 0.1395, 0.9661, -0.2171, 0.1395, 0.9661, -0.2171, -0.8751, 0.01768, -0.4836, -0.8751, 0.01768, -0.4836, -0.8751, 0.01768, -0.4836, -0.8751, 0.01768, -0.4836, -0.1395, -0.9661, 0.2171, -0.1395, -0.9661, 0.2171, -0.1395, -0.9661, 0.2171, -0.1395, -0.9661, 0.2171, 0.8751, -0.01768, 0.4836, 0.8751, -0.01768, 0.4836, 0.8751, -0.01768, 0.4836, 0.8751, -0.01768, 0.4836, -0.4634, 0.2575, 0.8479, -0.4634, 0.2575, 0.8479, -0.4634, 0.2575, 0.8479, -0.4634, 0.2575, 0.8479, 0.4634, -0.2575, -0.8479, 0.4634, -0.2575, -0.8479, 0.4634, -0.2575, -0.8479, 0.4634, -0.2575, -0.8479, -0.4634, 0.2575, 0.8479, -0.4634, 0.2575, 0.8479, -0.4634, 0.2575, 0.8479, -0.4634, 0.2575, 0.8479, 0.8751, -0.01768, 0.4836, 0.8751, -0.01768, 0.4836, 0.8751, -0.01768, 0.4836, 0.8751, -0.01768, 0.4836, 0.4634, -0.2575, -0.8479, 0.4634, -0.2575, -0.8479, 0.4634, -0.2575, -0.8479, 0.4634, -0.2575, -0.8479, -0.1395, -0.9661, 0.2171, -0.1395, -0.9661, 0.2171, -0.1395, -0.9661, 0.2171, -0.1395, -0.9661, 0.2171, 0.1395, 0.9661, -0.2171, 0.1395, 0.9661, -0.2171, 0.1395, 0.9661, -0.2171, 0.1395, 0.9661, -0.2171, 0.8751, -0.01768, 0.4836, 0.8751, -0.01768, 0.4836, 0.8751, -0.01768, 0.4836, 0.8751, -0.01768, 0.4836, -0.1395, -0.9661, 0.2171, -0.1395, -0.9661, 0.2171, -0.1395, -0.9661, 0.2171, -0.1395, -0.9661, 0.2171, -0.8751, 0.01768, -0.4836, -0.8751, 0.01768, -0.4836, -0.8751, 0.01768, -0.4836, -0.8751, 0.01768, -0.4836, 0.4634, -0.2575, -0.8479, 0.4634, -0.2575, -0.8479, 0.4634, -0.2575, -0.8479, 0.4634, -0.2575, -0.8479, -0.4634, 0.2575, 0.8479, -0.4634, 0.2575, 0.8479, -0.4634, 0.2575, 0.8479, -0.4634, 0.2575, 0.8479, 0.1395, 0.9661, -0.2171, 0.1395, 0.9661, -0.2171, 0.1395, 0.9661, -0.2171, 0.1395, 0.9661, -0.2171, 0.8751, -0.01768, 0.4836, 0.8751, -0.01768, 0.4836, 0.8751, -0.01768, 0.4836, 0.8751, -0.01768, 0.4836, -0.1395, -0.9661, 0.2172, -0.1395, -0.9661, 0.2172, -0.1395, -0.9661, 0.2172, -0.1395, -0.9661, 0.2172, -0.8751, 0.01768, -0.4836, -0.8751, 0.01768, -0.4836, -0.8751, 0.01768, -0.4836, -0.8751, 0.01768, -0.4836, 0.4634, -0.2575, -0.8479, 0.4634, -0.2575, -0.8479, 0.4634, -0.2575, -0.8479, 0.4634, -0.2575, -0.8479, -0.4634, 0.2575, 0.8479, -0.4634, 0.2575, 0.8479, -0.4634, 0.2575, 0.8479, -0.4634, 0.2575, 0.8479, -0.8751, 0.01768, -0.4836, -0.8751, 0.01768, -0.4836, -0.8751, 0.01768, -0.4836, -0.8751, 0.01768, -0.4836, 0.1395, 0.9661, -0.2171, 0.1395, 0.9661, -0.2171, 0.1395, 0.9661, -0.2171, 0.1395, 0.9661, -0.2171, -0.8751, 0.01768, -0.4836, -0.8751, 0.01768, -0.4836, -0.8751, 0.01768, -0.4836, -0.8751, 0.01768, -0.4836, -0.1395, -0.9661, 0.2172, -0.1395, -0.9661, 0.2172, -0.1395, -0.9661, 0.2172, -0.1395, -0.9661, 0.2172, 0.8751, -0.01768, 0.4836, 0.8751, -0.01768, 0.4836, 0.8751, -0.01768, 0.4836, 0.8751, -0.01768, 0.4836, 0.4634, -0.2575, -0.8479, 0.4634, -0.2575, -0.8479, 0.4634, -0.2575, -0.8479, 0.4634, -0.2575, -0.8479, -0.4634, 0.2575, 0.8479, -0.4634, 0.2575, 0.8479, -0.4634, 0.2575, 0.8479, -0.4634, 0.2575, 0.8479, 0.1395, 0.9661, -0.2171, 0.1395, 0.9661, -0.2171, 0.1395, 0.9661, -0.2171, 0.1395, 0.9661, -0.2171, -0.8751, 0.01768, -0.4836, -0.8751, 0.01768, -0.4836, -0.8751, 0.01768, -0.4836, -0.8751, 0.01768, -0.4836, -0.1395, -0.9661, 0.2172, -0.1395, -0.9661, 0.2172, -0.1395, -0.9661, 0.2172, -0.1395, -0.9661, 0.2172, 0.8751, -0.01768, 0.4836, 0.8751, -0.01768, 0.4836, 0.8751, -0.01768, 0.4836, 0.8751, -0.01768, 0.4836, 0.4634, -0.2575, -0.8479, 0.4634, -0.2575, -0.8479, 0.4634, -0.2575, -0.8479, 0.4634, -0.2575, -0.8479, -0.4634, 0.2575, 0.8479, -0.4634, 0.2575, 0.8479, -0.4634, 0.2575, 0.8479, -0.4634, 0.2575, 0.8479, 0.1395, 0.9661, -0.2172, 0.1395, 0.9661, -0.2172, 0.1395, 0.9661, -0.2172, 0.1395, 0.9661, -0.2172, 0.8751, -0.01768, 0.4836, 0.8751, -0.01768, 0.4836, 0.8751, -0.01768, 0.4836, 0.8751, -0.01768, 0.4836, -0.1395, -0.9661, 0.2172, -0.1395, -0.9661, 0.2172, -0.1395, -0.9661, 0.2172, -0.1395, -0.9661, 0.2172, -0.8751, 0.01768, -0.4836, -0.8751, 0.01768, -0.4836, -0.8751, 0.01768, -0.4836, -0.8751, 0.01768, -0.4836, 0.4634, -0.2575, -0.8479, 0.4634, -0.2575, -0.8479, 0.4634, -0.2575, -0.8479, 0.4634, -0.2575, -0.8479, -0.4634, 0.2575, 0.8479, -0.4634, 0.2575, 0.8479, -0.4634, 0.2575, 0.8479, -0.4634, 0.2575, 0.8479])] * 3)])
me_skull_001 = bpy.data.meshes.new('skull.001')
me_skull_001.from_pydata([(-0.1646, 0.03105, 0.862), (-0.6126, -0.5562, 0.6082), (-0.617, -0.4576, 0.6243), (-0.4566, -0.4732, 0.1405), (-0.1469, -0.3634, 0.7979), (-0.461, -0.3745, 0.1566), (-0.7119, -0.4567, 0.5928), (-0.5814, -0.5396, 0.5147), (-0.5515, -0.4723, 0.109), (-0.5858, -0.441, 0.5307), (0.009132, -0.2804, 0.3302), (-0.6763, -0.5387, 0.4832), (-0.6807, -0.4401, 0.4992), (-0.5559, -0.3737, 0.1251), (-0.2418, -0.3625, 0.7664), (-0.4253, -0.4566, 0.047), (-0.734, 0.03636, 0.6729), (-0.4298, -0.3579, 0.06303), (-0.1157, -0.3468, 0.7043), (-0.5247, -0.3571, 0.03152), (-0.08577, -0.2795, 0.2987), (0.02273, 0.1307, 0.3008), (0.04035, -0.2638, 0.2366), (-0.2106, -0.3459, 0.6728), (-0.5467, 0.136, 0.1117), (-0.05455, -0.2629, 0.2051), (-0.07696, -0.4767, 0.2666), (-0.04575, -0.4601, 0.173), (0.01794, -0.4776, 0.2981), (-0.233, -0.5597, 0.7343), (-0.2018, -0.5431, 0.6407), (-0.1069, -0.544, 0.6723), (-0.07205, 0.1316, 0.2693), (-0.2595, 0.03194, 0.8305), (-0.4519, 0.1351, 0.1432), (-0.6387, 0.03547, 0.7046)], [], [(0, 33, 14, 4), (16, 24, 19, 13, 12, 6), (25, 27, 15, 17, 34, 32), (11, 8, 3, 15, 27, 26, 28, 31, 30, 29, 1, 7), (33, 0, 21, 32, 34, 24, 16, 35), (28, 26, 20, 10), (10, 20, 25, 22), (18, 23, 30, 31), (4, 14, 23, 18), (25, 32, 21, 22), (1, 29, 14, 33, 35, 2), (8, 13, 5, 3), (5, 17, 15, 3), (5, 13, 19, 17), (9, 12, 11, 7), (2, 9, 7, 1), (2, 6, 12, 9), (34, 17, 19, 24), (2, 35, 16, 6), (12, 13, 8, 11), (31, 28, 10, 18), (27, 25, 20, 26), (29, 30, 23, 14), (10, 22, 21, 0, 4, 18)])
me_skull_001.polygons.foreach_set('material_index', [1, 1, 1, 1, 1, 1, 1, 1, 1, 1, 1, 1, 1, 1, 1, 1, 1, 1, 1, 1, 0, 0, 0, 0])
_uv = me_skull_001.uv_layers.new(name='UVMap')
_uv.uv.foreach_set('vector', [0.0, 1.0, 0.1667, 1.0, 0.1667, 0.3333, 0.0, 0.3333, 0.0, 1.0, 1.0, 1.0, 1.0, 0.1667, 0.8333, 0.1667, 0.1667, 0.1667, 0.0, 0.1667, 0.1667, 0.3333, 0.1667, 0.0, 0.8333, 0.0, 0.8333, 0.1667, 0.8333, 1.0, 0.1667, 1.0, 0.1667, 1.0, 0.8333, 1.0, 0.8333, 0.8333, 1.0, 0.8333, 1.0, 0.1667, 0.8333, 0.1667, 0.8333, 0.0, 0.1667, 0.0, 0.1667, 0.1667, 0.0, 0.1667, 0.0, 0.8333, 0.1667, 0.8333, 0.0, 0.1667, 0.0, 0.0, 1.0, 0.0, 1.0, 0.1667, 1.0, 0.8333, 1.0, 1.0, 0.0, 1.0, 0.0, 0.8333, 0.0, 0.0, 0.1667, 0.0, 0.1667, 0.3333, 0.0, 0.3333, 0.8333, 0.0, 0.8333, 0.1667, 1.0, 0.1667, 1.0, 0.0, 0.0, 0.3333, 0.1667, 0.3333, 0.1667, 0.0, 0.0, 0.0, 0.0, 0.0, 0.0, 0.1667, 0.1667, 0.1667, 0.1667, 0.0, 0.1667, 0.3333, 0.1667, 1.0, 0.0, 1.0, 0.0, 0.3333, 0.8333, 0.0, 0.1667, 0.0, 0.1667, 0.3333, 0.1667, 1.0, 0.8333, 1.0, 0.8333, 0.1667, 1.0, 0.0, 1.0, 0.1667, 0.8333, 0.1667, 0.8333, 0.0, 0.8333, 0.1667, 1.0, 0.1667, 1.0, 0.0, 0.8333, 0.0, 0.8333, 0.8333, 0.8333, 1.0, 1.0, 1.0, 1.0, 0.8333, 0.8333, 0.1667, 1.0, 0.1667, 1.0, 0.0, 0.8333, 0.0, 0.0, 0.1667, 0.1667, 0.1667, 0.1667, 0.0, 0.0, 0.0, 0.0, 0.8333, 0.0, 1.0, 0.1667, 1.0, 0.1667, 0.8333, 0.8333, 1.0, 0.8333, 0.1667, 1.0, 0.1667, 1.0, 1.0, 0.8333, 0.1667, 0.8333, 1.0, 1.0, 1.0, 1.0, 0.1667, 0.1667, 0.1667, 0.8333, 0.1667, 0.8333, 0.0, 0.1667, 0.0, 0.1667, 0.0, 0.8333, 0.0, 0.8333, 0.3333, 0.1667, 0.3333, 1.0, 0.0, 1.0, 0.3333, 0.8333, 0.3333, 0.8333, 0.0, 0.0, 0.0, 0.1667, 0.0, 0.1667, 0.3333, 0.0, 0.3333, 0.8333, 0.3333, 1.0, 0.3333, 1.0, 1.0, 0.0, 1.0, 0.0, 0.3333, 0.1667, 0.3333])
me_skull_001.materials.append(mat_scull_front)
me_skull_001.materials.append(mat_scull)
me_skull_001.update()
me_skull_001.normals_split_custom_set([tuple(v) for v in zip(*[iter([-0.3122, -0.166, 0.9354, -0.3122, -0.166, 0.9354, -0.3122, -0.166, 0.9354, -0.3122, -0.166, 0.9354, -0.949, 0.008852, -0.3151, -0.949, 0.008852, -0.3151, -0.949, 0.008852, -0.3151, -0.949, 0.008852, -0.3151, -0.949, 0.008852, -0.3151, -0.949, 0.008852, -0.3151, 0.3122, 0.166, -0.9354, 0.3122, 0.166, -0.9354, 0.3122, 0.166, -0.9354, 0.3122, 0.166, -0.9354, 0.3122, 0.166, -0.9354, 0.3122, 0.166, -0.9354, 0.04404, -0.9861, -0.1603, 0.04404, -0.9861, -0.1603, 0.04404, -0.9861, -0.1603, 0.04404, -0.9861, -0.1603, 0.04404, -0.9861, -0.1603, 0.04404, -0.9861, -0.1603, 0.04404, -0.9861, -0.1603, 0.04404, -0.9861, -0.1603, 0.04404, -0.9861, -0.1603, 0.04404, -0.9861, -0.1603, 0.04404, -0.9861, -0.1603, 0.04404, -0.9861, -0.1603, -0.04404, 0.9861, 0.1603, -0.04404, 0.9861, 0.1603, -0.04404, 0.9861, 0.1603, -0.04404, 0.9861, 0.1603, -0.04404, 0.9861, 0.1603, -0.04404, 0.9861, 0.1603, -0.04404, 0.9861, 0.1603, -0.04404, 0.9861, 0.1603, 0.3122, 0.166, -0.9354, 0.3122, 0.166, -0.9354, 0.3122, 0.166, -0.9354, 0.3122, 0.166, -0.9354, 0.04404, -0.9861, -0.1603, 0.04404, -0.9861, -0.1603, 0.04404, -0.9861, -0.1603, 0.04404, -0.9861, -0.1603, -0.3122, -0.166, 0.9354, -0.3122, -0.166, 0.9354, -0.3122, -0.166, 0.9354, -0.3122, -0.166, 0.9354, 0.04404, -0.9861, -0.1603, 0.04404, -0.9861, -0.1603, 0.04404, -0.9861, -0.1603, 0.04404, -0.9861, -0.1603, 0.3122, 0.166, -0.9354, 0.3122, 0.166, -0.9354, 0.3122, 0.166, -0.9354, 0.3122, 0.166, -0.9354, -0.3122, -0.166, 0.9354, -0.3122, -0.166, 0.9354, -0.3122, -0.166, 0.9354, -0.3122, -0.166, 0.9354, -0.3122, -0.166, 0.9354, -0.3122, -0.166, 0.9354, 0.3122, 0.166, -0.9354, 0.3122, 0.166, -0.9354, 0.3122, 0.166, -0.9354, 0.3122, 0.166, -0.9354, -0.949, 0.008848, -0.3151, -0.949, 0.008848, -0.3151, -0.949, 0.008848, -0.3151, -0.949, 0.008848, -0.3151, 0.04404, -0.9861, -0.1603, 0.04404, -0.9861, -0.1603, 0.04404, -0.9861, -0.1603, 0.04404, -0.9861, -0.1603, -0.3122, -0.166, 0.9354, -0.3122, -0.166, 0.9354, -0.3122, -0.166, 0.9354, -0.3122, -0.166, 0.9354, -0.949, 0.008851, -0.3151, -0.949, 0.008851, -0.3151, -0.949, 0.008851, -0.3151, -0.949, 0.008851, -0.3151, 0.04404, -0.9861, -0.1603, 0.04404, -0.9861, -0.1603, 0.04404, -0.9861, -0.1603, 0.04404, -0.9861, -0.1603, 0.3122, 0.166, -0.9354, 0.3122, 0.166, -0.9354, 0.3122, 0.166, -0.9354, 0.3122, 0.166, -0.9354, -0.3122, -0.166, 0.9354, -0.3122, -0.166, 0.9354, -0.3122, -0.166, 0.9354, -0.3122, -0.166, 0.9354, -0.949, 0.008853, -0.3151, -0.949, 0.008853, -0.3151, -0.949, 0.008853, -0.3151, -0.949, 0.008853, -0.3151, 0.949, -0.00885, 0.3151, 0.949, -0.00885, 0.3151, 0.949, -0.00885, 0.3151, 0.949, -0.00885, 0.3151, 0.949, -0.00885, 0.3151, 0.949, -0.00885, 0.3151, 0.949, -0.00885, 0.3151, 0.949, -0.00885, 0.3151, 0.949, -0.008855, 0.3151, 0.949, -0.008855, 0.3151, 0.949, -0.008855, 0.3151, 0.949, -0.008855, 0.3151, 0.949, -0.008851, 0.3151, 0.949, -0.008851, 0.3151, 0.949, -0.008851, 0.3151, 0.949, -0.008851, 0.3151, 0.949, -0.008851, 0.3151, 0.949, -0.008851, 0.3151])] * 3)])

# ---- objects
ob_ribs = bpy.data.objects.new('Ribs', me_skull)
ob_skull = bpy.data.objects.new('Skull', me_skull_001)

# ---- transforms, parenting, visibility, modifiers, constraints
ob_ribs.location = (0.0, 0.0, 0.0)
ob_ribs.rotation_euler = (1.571, -0.0, 0.0)
ob_skull.location = (0.0, 0.0, 0.0)
ob_skull.rotation_euler = (1.571, -0.0, 0.0)

# ---- collection membership
col_collection.objects.link(ob_ribs)
col_collection.objects.link(ob_skull)

# ---- scene / render settings (as saved in the file)
scene.frame_start = 1; scene.frame_end = 250; scene.frame_set(1)
scene.render.engine = 'BLENDER_EEVEE_NEXT'
bpy.context.view_layer.update()

# ---- added for rendering (the .blend has no active camera and no usable light): camera, sun
cam_auto = bpy.data.cameras.new('AutoCamera')
cam_auto.lens = 50.0
cam_auto.sensor_width = 36.0
cam_auto.clip_end = 1000.0
ob_auto_camera = bpy.data.objects.new('AutoCamera', cam_auto)
scene.collection.objects.link(ob_auto_camera)
ob_auto_camera.location = (2.08816, -2.57452, 1.47758)
ob_auto_camera.rotation_euler = (1.09748, -7.21219e-08, 0.694738)
scene.camera = ob_auto_camera
light_auto_sun = bpy.data.lights.new('AutoSun', 'SUN')
light_auto_sun.energy = 3.0
light_auto_sun.angle = 0.0523599
ob_auto_sun = bpy.data.objects.new('AutoSun', light_auto_sun)
scene.collection.objects.link(ob_auto_sun)
ob_auto_sun.rotation_euler = (0.872665, 0.174533, 0.523599)
bpy.context.view_layer.update()
